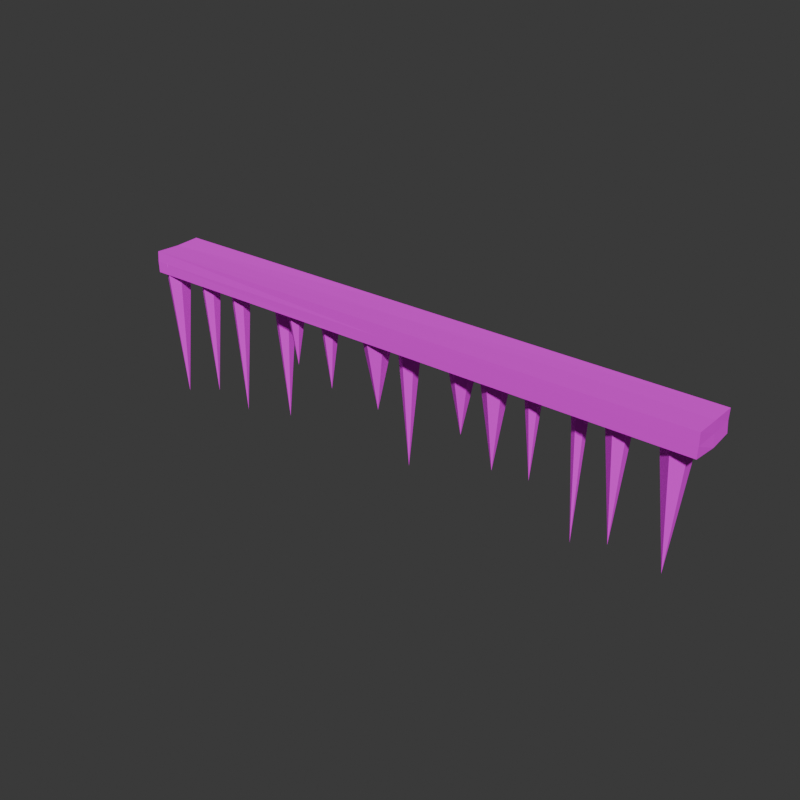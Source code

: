 # Source: snow_icicles.blend  (saved by Blender 5.4.1; exported with 4.5.12 LTS)
import bpy
from mathutils import Matrix  # noqa: F401  (used for matrix-valued properties, if any)

bpy.ops.wm.read_factory_settings(use_empty=True)
scene = bpy.context.scene
scene.name = 'Scene'

# ---- images (referenced by path relative to the original .blend; pixels are not part of the script)
import os
ASSET_DIR = os.environ.get("B2B_ASSET_DIR", "")  # directory of the original .blend (textures are referenced by path, not embedded)
HERE = os.path.dirname(os.path.abspath(__file__))  # packed textures are extracted next to this script under _unpacked/

def load_image(name, relpath, width, height, colorspace="sRGB"):
    """Load a texture the original file referenced (path relative to the .blend, or extracted next to this script)."""
    p = next((c for c in (os.path.join(HERE, relpath), os.path.join(ASSET_DIR, relpath)) if relpath and os.path.exists(c)), "")
    if p:
        img = bpy.data.images.load(p, check_existing=True)
        img.name = name
    else:  # same state as the original file: an image datablock whose file is absent (Cycles renders it pink)
        img = bpy.data.images.new(name, width, height)
        img.source = "FILE"
        img.filepath = "//" + (relpath or name)
    img.colorspace_settings.name = colorspace
    return img
img_snow_icicles_ice = load_image('snow_icicles_ice', 'snow_icicles_ice.png', 1024, 1024, 'sRGB')

# ---- materials (node trees are filled in below, after node groups)
mat_snow_icicles_ice = bpy.data.materials.new('snow_icicles_ice')

# ---- material node trees
mat_snow_icicles_ice.use_nodes = True; mat_snow_icicles_ice.node_tree.nodes.clear()
_N = mat_snow_icicles_ice.node_tree.nodes; _L = mat_snow_icicles_ice.node_tree.links
n0 = _N.new('ShaderNodeBsdfPrincipled'); n0.name = 'Principled BSDF'; n0.location = (-200, 100)
n0.inputs[2].default_value = 1.0
n0.inputs[10].default_value = 0.005
n1 = _N.new('ShaderNodeOutputMaterial'); n1.name = 'Material Output'; n1.location = (200, 100)
n2 = _N.new('ShaderNodeTexImage'); n2.name = 'Image Texture'; n2.location = (0, 0)
n2.image = img_snow_icicles_ice
n2.interpolation = 'Closest'
_L.new(n0.outputs[0], n1.inputs[0])
_L.new(n2.outputs[0], n0.inputs[0])
n1.is_active_output = True

# ---- world
world_w = bpy.data.worlds.new('w'); scene.world = world_w
world_w.use_nodes = True; world_w.node_tree.nodes.clear()
_N = world_w.node_tree.nodes; _L = world_w.node_tree.links
n0 = _N.new('ShaderNodeBackground'); n0.name = 'Background'; n0.location = (-200, 100)
n0.inputs[0].default_value = (0.05, 0.05, 0.05, 1.0)
n1 = _N.new('ShaderNodeOutputWorld'); n1.name = 'World Output'; n1.location = (200, 100)
_L.new(n0.outputs[0], n1.inputs[0])
n1.is_active_output = True
world_w.color = (0.25, 0.24, 0.22)

# ---- meshes
me_snow_icicles = bpy.data.meshes.new('snow_icicles')
me_snow_icicles.from_pydata([(-1.002, -0.09213, 0.5398), (-0.9596, -0.06756, 0.5398), (-0.9596, -0.01842, 0.5398), (-1.002, 0.006153, 0.5398), (-1.045, -0.01842, 0.5398), (-1.045, -0.06756, 0.5398), (-1.002, -0.04299, 0.02037), (-0.837, -0.0758, 0.5398), (-0.8034, -0.05641, 0.5398), (-0.8034, -0.01763, 0.5398), (-0.837, 0.001757, 0.5398), (-0.8706, -0.01763, 0.5398), (-0.8706, -0.05641, 0.5398), (-0.837, -0.03702, 0.07164), (-0.6968, -0.06427, 0.5398), (-0.6636, -0.04511, 0.5398), (-0.6636, -0.006771, 0.5398), (-0.6968, 0.0124, 0.5398), (-0.73, -0.006771, 0.5398), (-0.73, -0.04511, 0.5398), (-0.6968, -0.02594, 0.03414), (-0.5509, -0.003865, 0.5398), (-0.51, 0.01974, 0.5398), (-0.51, 0.06694, 0.5398), (-0.5509, 0.09055, 0.5398), (-0.5918, 0.06694, 0.5398), (-0.5918, 0.01974, 0.5398), (-0.5509, 0.04334, 0.029), (-0.4155, -0.07496, 0.5398), (-0.3823, -0.0558, 0.5398), (-0.3823, -0.01746, 0.5398), (-0.4155, 0.001705, 0.5398), (-0.4487, -0.01746, 0.5398), (-0.4487, -0.0558, 0.5398), (-0.4155, -0.03663, 0.3035), (-0.2827, -0.0566, 0.5398), (-0.2484, -0.03679, 0.5398), (-0.2484, 0.002811, 0.5398), (-0.2827, 0.02261, 0.5398), (-0.317, 0.002811, 0.5398), (-0.317, -0.03679, 0.5398), (-0.2827, -0.01699, 0.2472), (-0.07043, -0.08632, 0.5398), (-0.01869, -0.05644, 0.5398), (-0.01869, 0.003303, 0.5398), (-0.07043, 0.03318, 0.5398), (-0.1222, 0.003303, 0.5398), (-0.1222, -0.05644, 0.5398), (-0.07043, -0.02657, 0.2427), (0.01491, -0.01567, 0.5398), (0.05329, 0.006491, 0.5398), (0.05329, 0.05082, 0.5398), (0.01491, 0.07298, 0.5398), (-0.02348, 0.05082, 0.5398), (-0.02348, 0.006491, 0.5398), (0.01491, 0.02865, 0.03982), (0.2347, -0.04574, 0.5398), (0.2849, -0.01674, 0.5398), (0.2849, 0.04126, 0.5398), (0.2347, 0.07026, 0.5398), (0.1845, 0.04126, 0.5398), (0.1845, -0.01674, 0.5398), (0.2347, 0.01226, 0.2408), (0.3643, -0.0549, 0.5398), (0.4126, -0.02705, 0.5398), (0.4126, 0.02865, 0.5398), (0.3643, 0.0565, 0.5398), (0.3161, 0.02865, 0.5398), (0.3161, -0.02705, 0.5398), (0.3643, 0.0008009, 0.1662), (0.5053, -0.04106, 0.5398), (0.5339, -0.02456, 0.5398), (0.5339, 0.008425, 0.5398), (0.5053, 0.02492, 0.5398), (0.4768, 0.008425, 0.5398), (0.4768, -0.02456, 0.5398), (0.5053, -0.00807, 0.1893), (0.6347, 0.006992, 0.5398), (0.6618, 0.02263, 0.5398), (0.6618, 0.05392, 0.5398), (0.6347, 0.06956, 0.5398), (0.6076, 0.05392, 0.5398), (0.6076, 0.02263, 0.5398), (0.6347, 0.03827, 0.0), (0.7868, -0.05784, 0.5398), (0.8254, -0.03553, 0.5398), (0.8254, 0.009087, 0.5398), (0.7868, 0.0314, 0.5398), (0.7481, 0.009087, 0.5398), (0.7481, -0.03553, 0.5398), (0.7868, -0.01322, 0.08629), (0.9582, -0.06164, 0.5398), (1.006, -0.03405, 0.5398), (1.006, 0.02113, 0.5398), (0.9582, 0.04872, 0.5398), (0.9105, 0.02113, 0.5398), (0.9105, -0.03405, 0.5398), (0.9582, -0.006459, 0.06102), (-1.049, -0.09081, 0.5001), (-1.048, -0.08982, 0.5785), (-1.049, 0.08809, 0.5006), (-1.051, 0.09062, 0.5815), (1.049, -0.09008, 0.5008), (1.051, -0.09214, 0.5808), (1.049, 0.08698, 0.5017), (1.048, 0.08677, 0.5777), (-1.047, -0.001088, 0.5023), (-1.05, -0.09117, 0.5398), (-1.047, -0.001088, 0.5773), (-1.053, 0.09214, 0.5398), (0.0004422, 0.08652, 0.5022), (0.0004422, 0.08851, 0.5794), (1.047, 0.08568, 0.5398), (1.053, -0.001088, 0.4975), (1.049, -0.001088, 0.5782), (1.051, -0.09122, 0.5398), (0.0004422, -0.08949, 0.5014), (0.0004422, -0.09214, 0.5808), (-1.049, -0.001088, 0.5398), (0.0004422, 0.08372, 0.5398), (1.05, -0.001088, 0.5398), (0.0004422, -0.09094, 0.5398), (0.0004422, -0.001088, 0.5017), (0.0004422, -0.001088, 0.5782)], [], [(0, 6, 1), (1, 6, 2), (2, 6, 3), (3, 6, 4), (0, 1, 2, 3, 4, 5), (4, 6, 5), (5, 6, 0), (7, 13, 8), (8, 13, 9), (9, 13, 10), (10, 13, 11), (7, 8, 9, 10, 11, 12), (11, 13, 12), (12, 13, 7), (14, 20, 15), (15, 20, 16), (16, 20, 17), (17, 20, 18), (14, 15, 16, 17, 18, 19), (18, 20, 19), (19, 20, 14), (21, 27, 22), (22, 27, 23), (23, 27, 24), (24, 27, 25), (21, 22, 23, 24, 25, 26), (25, 27, 26), (26, 27, 21), (28, 34, 29), (29, 34, 30), (30, 34, 31), (31, 34, 32), (28, 29, 30, 31, 32, 33), (32, 34, 33), (33, 34, 28), (35, 41, 36), (36, 41, 37), (37, 41, 38), (38, 41, 39), (35, 36, 37, 38, 39, 40), (39, 41, 40), (40, 41, 35), (42, 48, 43), (43, 48, 44), (44, 48, 45), (45, 48, 46), (42, 43, 44, 45, 46, 47), (46, 48, 47), (47, 48, 42), (49, 55, 50), (50, 55, 51), (51, 55, 52), (52, 55, 53), (49, 50, 51, 52, 53, 54), (53, 55, 54), (54, 55, 49), (56, 62, 57), (57, 62, 58), (58, 62, 59), (59, 62, 60), (56, 57, 58, 59, 60, 61), (60, 62, 61), (61, 62, 56), (63, 69, 64), (64, 69, 65), (65, 69, 66), (66, 69, 67), (63, 64, 65, 66, 67, 68), (67, 69, 68), (68, 69, 63), (70, 76, 71), (71, 76, 72), (72, 76, 73), (73, 76, 74), (70, 71, 72, 73, 74, 75), (74, 76, 75), (75, 76, 70), (77, 83, 78), (78, 83, 79), (79, 83, 80), (80, 83, 81), (77, 78, 79, 80, 81, 82), (81, 83, 82), (82, 83, 77), (84, 90, 85), (85, 90, 86), (86, 90, 87), (87, 90, 88), (84, 85, 86, 87, 88, 89), (88, 90, 89), (89, 90, 84), (91, 97, 92), (92, 97, 93), (93, 97, 94), (94, 97, 95), (91, 92, 93, 94, 95, 96), (95, 97, 96), (96, 97, 91), (98, 107, 118, 106), (107, 99, 108, 118), (118, 108, 101, 109), (106, 118, 109, 100), (100, 109, 119, 110), (109, 101, 111, 119), (119, 111, 105, 112), (110, 119, 112, 104), (104, 112, 120, 113), (112, 105, 114, 120), (120, 114, 103, 115), (113, 120, 115, 102), (102, 115, 121, 116), (115, 103, 117, 121), (121, 117, 99, 107), (116, 121, 107, 98), (100, 110, 122, 106), (110, 104, 113, 122), (122, 113, 102, 116), (106, 122, 116, 98), (105, 111, 123, 114), (111, 101, 108, 123), (123, 108, 99, 117), (114, 123, 117, 103)])
_uv = me_snow_icicles.uv_layers.new(name='UVMap')
_uv.uv.foreach_set('vector', [0.4055, 0.01196, 0.3869, 0.239, 0.3869, 0.01065, 0.4669, 0.5071, 0.4454, 0.7345, 0.4454, 0.5061, 0.4803, 0.01317, 0.4454, 0.2389, 0.4592, 0.01099, 0.4592, 0.01099, 0.4454, 0.2389, 0.4454, 0.01065, 0.6558, 0.9374, 0.6558, 0.959, 0.6372, 0.9697, 0.6186, 0.959, 0.6186, 0.9374, 0.6372, 0.9267, 0.4084, 0.506, 0.4084, 0.7345, 0.3869, 0.5071, 0.4241, 0.01369, 0.3869, 0.239, 0.4055, 0.01196, 0.6893, 0.01153, 0.6746, 0.2163, 0.6746, 0.01065, 0.8772, 0.2602, 0.8772, 0.4659, 0.8603, 0.2609, 0.5299, 0.5013, 0.5299, 0.707, 0.5132, 0.502, 0.5132, 0.502, 0.5299, 0.707, 0.5024, 0.5033, 0.9554, 0.4228, 0.9701, 0.4143, 0.9848, 0.4228, 0.9848, 0.4398, 0.9701, 0.4483, 0.9554, 0.4398, 0.9038, 0.01065, 0.8953, 0.2162, 0.8868, 0.01065, 0.704, 0.01275, 0.6746, 0.2163, 0.6893, 0.01153, 0.5697, 0.261, 0.5842, 0.4822, 0.5552, 0.2621, 0.8247, 0.01065, 0.8247, 0.2327, 0.8079, 0.01128, 0.6327, 0.2617, 0.6055, 0.482, 0.6163, 0.2603, 0.6163, 0.2603, 0.6055, 0.482, 0.6055, 0.2602, 0.2253, 0.952, 0.2398, 0.9604, 0.2398, 0.9771, 0.2253, 0.9855, 0.2108, 0.9771, 0.2108, 0.9604, 0.8272, 0.5182, 0.8272, 0.7403, 0.8104, 0.5189, 0.5842, 0.2602, 0.5842, 0.4822, 0.5697, 0.261, 0.4632, 0.2614, 0.4811, 0.4847, 0.4454, 0.2631, 0.7632, 0.2602, 0.7529, 0.4846, 0.7426, 0.2602, 0.4205, 0.2627, 0.3869, 0.4847, 0.4002, 0.2606, 0.4002, 0.2606, 0.3869, 0.4847, 0.3869, 0.2603, 0.6114, 0.2074, 0.6293, 0.1971, 0.6472, 0.2074, 0.6472, 0.2281, 0.6293, 0.2384, 0.6114, 0.2281, 0.7459, 0.01065, 0.7356, 0.235, 0.7253, 0.01065, 0.4811, 0.2602, 0.4811, 0.4847, 0.4632, 0.2614, 0.7589, 0.8279, 0.7733, 0.9307, 0.7445, 0.8301, 0.9893, 0.5182, 0.9809, 0.6225, 0.9726, 0.5182, 0.5823, 0.8439, 0.5823, 0.9485, 0.5658, 0.8455, 0.5658, 0.8455, 0.5823, 0.9485, 0.5552, 0.8473, 0.7445, 0.9604, 0.759, 0.952, 0.7736, 0.9604, 0.7736, 0.9772, 0.759, 0.9856, 0.7445, 0.9772, 0.9885, 0.01199, 0.9718, 0.1153, 0.9718, 0.01065, 0.7733, 0.8261, 0.7733, 0.9307, 0.7589, 0.8279, 0.4603, 0.7574, 0.4752, 0.885, 0.4454, 0.7593, 0.9624, 0.2602, 0.9538, 0.3891, 0.9451, 0.2602, 0.6466, 0.7793, 0.6186, 0.9054, 0.6297, 0.7769, 0.6297, 0.7769, 0.6186, 0.9054, 0.6186, 0.7761, 0.3869, 0.9399, 0.402, 0.9312, 0.417, 0.9399, 0.417, 0.9573, 0.402, 0.9659, 0.3869, 0.9573, 0.959, 0.7388, 0.959, 0.8681, 0.9417, 0.74, 0.4752, 0.7558, 0.4752, 0.885, 0.4603, 0.7574, 0.7669, 0.5219, 0.7445, 0.6505, 0.7445, 0.5182, 0.9204, 0.7388, 0.9072, 0.8702, 0.8942, 0.7388, 0.5971, 0.6973, 0.5552, 0.8226, 0.5718, 0.6921, 0.5718, 0.6921, 0.5552, 0.8226, 0.5552, 0.69, 0.8942, 0.9046, 0.9169, 0.8915, 0.9395, 0.9046, 0.9395, 0.9308, 0.9169, 0.9439, 0.8942, 0.9308, 0.9155, 0.5182, 0.9024, 0.6497, 0.8894, 0.5182, 0.7891, 0.526, 0.7445, 0.6505, 0.7669, 0.5219, 0.5184, 0.01174, 0.5016, 0.2304, 0.5016, 0.01065, 0.804, 0.2602, 0.7943, 0.4798, 0.7845, 0.2602, 0.5339, 0.2602, 0.5339, 0.48, 0.5148, 0.2611, 0.5148, 0.2611, 0.5339, 0.48, 0.5024, 0.2627, 0.8441, 0.9467, 0.8441, 0.9662, 0.8272, 0.9759, 0.8104, 0.9662, 0.8104, 0.9467, 0.8272, 0.937, 0.7866, 0.01065, 0.7866, 0.2304, 0.7672, 0.01151, 0.5351, 0.01322, 0.5016, 0.2304, 0.5184, 0.01174, 0.7661, 0.6752, 0.7879, 0.8048, 0.7445, 0.6791, 0.9238, 0.2626, 0.8985, 0.393, 0.8985, 0.2602, 0.3647, 0.7028, 0.324, 0.8292, 0.3402, 0.6978, 0.3402, 0.6978, 0.324, 0.8292, 0.324, 0.6959, 0.4842, 0.927, 0.4842, 0.9524, 0.4622, 0.9651, 0.4403, 0.9524, 0.4403, 0.927, 0.4622, 0.9143, 0.9505, 0.01065, 0.9378, 0.1429, 0.9251, 0.01065, 0.7879, 0.6718, 0.7879, 0.8048, 0.7661, 0.6752, 0.6324, 0.01311, 0.6114, 0.1758, 0.6114, 0.01065, 0.8729, 0.7388, 0.8607, 0.9035, 0.8485, 0.7388, 0.5946, 0.5035, 0.5946, 0.6687, 0.5706, 0.5056, 0.5706, 0.5056, 0.5946, 0.6687, 0.5552, 0.5081, 0.9251, 0.1764, 0.9462, 0.1642, 0.9674, 0.1764, 0.9674, 0.2008, 0.9462, 0.213, 0.9251, 0.2008, 0.5299, 0.7283, 0.5177, 0.893, 0.5055, 0.7283, 0.6533, 0.01605, 0.6114, 0.1758, 0.6324, 0.01311, 0.7107, 0.7511, 0.7232, 0.9043, 0.6983, 0.7522, 0.9513, 0.5182, 0.944, 0.6722, 0.9368, 0.5182, 0.4104, 0.7558, 0.4104, 0.9099, 0.3962, 0.7565, 0.3962, 0.7565, 0.4104, 0.9099, 0.3869, 0.7577, 0.9019, 0.671, 0.9144, 0.6782, 0.9144, 0.6927, 0.9019, 0.6999, 0.8894, 0.6927, 0.8894, 0.6782, 0.8249, 0.7616, 0.8249, 0.9157, 0.8104, 0.7623, 0.7232, 0.7502, 0.7232, 0.9043, 0.7107, 0.7511, 0.6659, 0.2607, 0.654, 0.497, 0.654, 0.2602, 0.6323, 0.5183, 0.6254, 0.7548, 0.6186, 0.5183, 0.7213, 0.2602, 0.7213, 0.4969, 0.7078, 0.2606, 0.7078, 0.2606, 0.7213, 0.4969, 0.699, 0.2615, 0.5293, 0.9212, 0.5293, 0.9349, 0.5174, 0.9417, 0.5055, 0.9349, 0.5055, 0.9212, 0.5174, 0.9143, 0.839, 0.2602, 0.8321, 0.4968, 0.8253, 0.2602, 0.6777, 0.2614, 0.654, 0.497, 0.6659, 0.2607, 0.5733, 0.01189, 0.5901, 0.2101, 0.5564, 0.01352, 0.8681, 0.5182, 0.8583, 0.7175, 0.8485, 0.5182, 0.3557, 0.4751, 0.3557, 0.6746, 0.3364, 0.4761, 0.3364, 0.4761, 0.3557, 0.6746, 0.324, 0.4777, 0.2842, 0.897, 0.3011, 0.9068, 0.3011, 0.9263, 0.2842, 0.9361, 0.2673, 0.9263, 0.2673, 0.9068, 0.8655, 0.01065, 0.8655, 0.2102, 0.846, 0.01161, 0.5901, 0.01065, 0.5901, 0.2101, 0.5733, 0.01189, 0.3448, 0.01248, 0.324, 0.2215, 0.324, 0.01065, 0.6777, 0.5183, 0.6656, 0.7289, 0.6536, 0.5183, 0.3631, 0.2428, 0.3631, 0.4538, 0.3394, 0.2443, 0.3394, 0.2443, 0.3631, 0.4538, 0.324, 0.2465, 0.7232, 0.9377, 0.7232, 0.9618, 0.7023, 0.9739, 0.6813, 0.9618, 0.6813, 0.9377, 0.7023, 0.9256, 0.7232, 0.5182, 0.7111, 0.7289, 0.699, 0.5182, 0.3656, 0.0148, 0.324, 0.2215, 0.3448, 0.01248, 0.3589, 0.9307, 0.3415, 0.9307, 0.3419, 0.8913, 0.3583, 0.8914, 0.3415, 0.9307, 0.3247, 0.93, 0.3256, 0.8912, 0.3419, 0.8913, 0.3419, 0.8913, 0.3256, 0.8912, 0.324, 0.851, 0.3422, 0.8505, 0.3583, 0.8914, 0.3419, 0.8913, 0.3422, 0.8505, 0.3594, 0.8524, 0.3027, 0.8738, 0.2855, 0.8757, 0.2848, 0.4414, 0.3012, 0.4421, 0.2855, 0.8757, 0.2673, 0.8745, 0.2674, 0.4418, 0.2848, 0.4414, 0.2848, 0.4414, 0.2674, 0.4418, 0.2673, 0.01065, 0.2839, 0.01125, 0.3012, 0.4421, 0.2848, 0.4414, 0.2839, 0.01125, 0.3005, 0.01123, 0.9317, 0.4934, 0.9151, 0.4925, 0.9157, 0.4545, 0.9341, 0.4548, 0.9151, 0.4925, 0.8985, 0.4927, 0.899, 0.4542, 0.9157, 0.4545, 0.9157, 0.4545, 0.899, 0.4542, 0.8985, 0.4143, 0.9165, 0.415, 0.9341, 0.4548, 0.9157, 0.4545, 0.9165, 0.415, 0.9335, 0.4159, 0.2108, 0.01156, 0.2278, 0.01106, 0.228, 0.4709, 0.2112, 0.4709, 0.2278, 0.01106, 0.2458, 0.01065, 0.246, 0.4709, 0.228, 0.4709, 0.228, 0.4709, 0.246, 0.4709, 0.2451, 0.9301, 0.2282, 0.9307, 0.2112, 0.4709, 0.228, 0.4709, 0.2282, 0.9307, 0.2108, 0.9305, 0.1895, 0.01085, 0.189, 0.4702, 0.1507, 0.4703, 0.1504, 0.01161, 0.189, 0.4702, 0.1895, 0.9292, 0.1509, 0.9311, 0.1507, 0.4703, 0.1507, 0.4703, 0.1509, 0.9311, 0.1119, 0.9296, 0.112, 0.4703, 0.1504, 0.01161, 0.1507, 0.4703, 0.112, 0.4703, 0.1111, 0.01065, 0.08983, 0.01219, 0.08975, 0.471, 0.05052, 0.4709, 0.05136, 0.01189, 0.08975, 0.471, 0.08983, 0.9315, 0.04968, 0.9296, 0.05052, 0.4709, 0.05052, 0.4709, 0.04968, 0.9296, 0.01082, 0.9301, 0.01065, 0.4709, 0.05136, 0.01189, 0.05052, 0.4709, 0.01065, 0.4709, 0.01149, 0.01065])
me_snow_icicles.materials.append(mat_snow_icicles_ice)
me_snow_icicles.update()

# ---- objects
ob_snow_icicles = bpy.data.objects.new('snow_icicles', me_snow_icicles)

# ---- transforms, parenting, visibility, modifiers, constraints
ob_snow_icicles.location = (0.0, 0.0, 0.0)

# ---- collection membership
scene.collection.objects.link(ob_snow_icicles)

# ---- scene / render settings (as saved in the file)
scene.frame_start = 1; scene.frame_end = 250; scene.frame_set(1)
scene.render.engine = 'CYCLES'
scene.render.resolution_x = 512
scene.render.resolution_y = 512
scene.render.bake_bias = 0.0
scene.render.bake_samples = 0
scene.render.compositor_device = 'GPU'
scene.cycles.samples = 16
scene.eevee.use_volume_custom_range = False
scene.eevee.fast_gi_thickness_near = 0.1
scene.eevee.fast_gi_thickness_far = 0.0
scene.eevee.ray_tracing_options.screen_trace_thickness = 0.1
bpy.context.view_layer.update()

# ---- added for rendering (the .blend has no active camera and no usable light): camera, sun
cam_auto = bpy.data.cameras.new('AutoCamera')
cam_auto.lens = 50.0
cam_auto.sensor_width = 36.0
cam_auto.clip_end = 1000.0
ob_auto_camera = bpy.data.objects.new('AutoCamera', cam_auto)
scene.collection.objects.link(ob_auto_camera)
ob_auto_camera.location = (2.02823, -2.43388, 1.91334)
ob_auto_camera.rotation_euler = (1.09748, -7.21219e-08, 0.694738)
scene.camera = ob_auto_camera
light_auto_sun = bpy.data.lights.new('AutoSun', 'SUN')
light_auto_sun.energy = 3.0
light_auto_sun.angle = 0.0523599
ob_auto_sun = bpy.data.objects.new('AutoSun', light_auto_sun)
scene.collection.objects.link(ob_auto_sun)
ob_auto_sun.rotation_euler = (0.872665, 0.174533, 0.523599)
bpy.context.view_layer.update()
